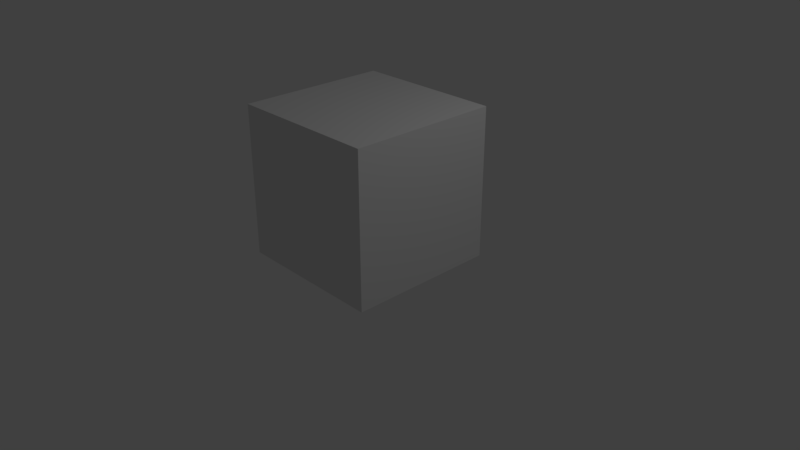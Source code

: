 # Source: Floor.blend  (saved by Blender 2.78.0; exported with 4.5.12 LTS)
import bpy
from mathutils import Matrix  # noqa: F401  (used for matrix-valued properties, if any)

bpy.ops.wm.read_factory_settings(use_empty=True)
scene = bpy.context.scene
scene.name = 'Scene'

# ---- collections
col_collection_1 = bpy.data.collections.new('Collection 1'); scene.collection.children.link(col_collection_1)

# ---- materials (node trees are filled in below, after node groups)
mat_material = bpy.data.materials.new('Material')
mat_material.alpha_threshold = 0.0
mat_material.use_transparent_shadow = False
mat_material.roughness = 0.5
mat_material.line_color = (0.0, 0.0, 0.0, 1.0)

# ---- material node trees

# ---- world
world_world = bpy.data.worlds.new('World'); scene.world = world_world
world_world.color = (0.05088, 0.05088, 0.05088)
world_world.use_sun_shadow = False
world_world.sun_shadow_jitter_overblur = 0.0
world_world.cycles.sampling_method = 'MANUAL'

# ---- cameras
cam_camera = bpy.data.cameras.new('Camera')
cam_camera.clip_end = 100.0
cam_camera.lens = 35.0
cam_camera.sensor_width = 32.0
cam_camera.sensor_height = 18.0
cam_camera.ortho_scale = 7.314
cam_camera.dof.focus_distance = 0.0
cam_camera.dof.aperture_fstop = 128.0

# ---- lights
light_lamp = bpy.data.lights.new('Lamp', 'POINT')
light_lamp.transmission_factor = 0.0
light_lamp.cutoff_distance = 30.0
light_lamp.energy = 100.0
light_lamp.shadow_buffer_clip_start = 1.001
light_lamp.shadow_soft_size = 0.1
light_lamp.shadow_maximum_resolution = 0.006
light_lamp.use_absolute_resolution = True

# ---- meshes
me_cube = bpy.data.meshes.new('Cube')
me_cube.from_pydata([(0.9991, 0.9999, 1.192e-07), (0.9991, -1.0, 1.192e-07), (-1.001, -1.0, 1.192e-07), (-1.001, 0.9999, 1.192e-07), (0.9991, 0.9999, 2.0), (0.9991, -1.0, 2.0), (-1.001, -1.0, 2.0), (-1.001, 0.9999, 2.0)], [], [(0, 1, 2, 3), (4, 7, 6, 5), (0, 4, 5, 1), (1, 5, 6, 2), (2, 6, 7, 3), (4, 0, 3, 7)])
_uv = me_cube.uv_layers.new(name='UVMap')
_uv.uv.foreach_set('vector', [1.987e-08, 0.6667, 0.3333, 0.6667, 0.3333, 1.0, 0.0, 1.0, 0.6667, 0.3333, 0.6667, 0.0, 1.0, 7.947e-08, 1.0, 0.3333, 0.3333, 0.3333, 9.487e-08, 0.3333, 0.0, 0.0, 0.3333, 1.987e-08, 0.0, 0.6667, 0.0, 0.3333, 0.3333, 0.3333, 0.3333, 0.6667, 0.6667, 0.3333, 0.3333, 0.3333, 0.3333, 9.934e-09, 0.6667, 0.0, 0.3333, 0.3333, 0.6667, 0.3333, 0.6667, 0.6667, 0.3333, 0.6667])
me_cube.materials.append(mat_material)
me_cube.use_remesh_preserve_volume = False
me_cube.use_remesh_preserve_attributes = False
me_cube.use_mirror_vertex_groups = False
me_cube.update()

# ---- objects
ob_floor = bpy.data.objects.new('Floor', me_cube)
ob_lamp = bpy.data.objects.new('Lamp', light_lamp)
ob_camera = bpy.data.objects.new('Camera', cam_camera)

# ---- transforms, parenting, visibility, modifiers, constraints
ob_floor.location = (0.0008664, 5.341e-05, -1.007e-07)
ob_floor.lock_rotations_4d = False
ob_floor.empty_display_type = 'ARROWS'
ob_floor.lineart.crease_threshold = 0.0
ob_lamp.location = (4.076, 1.005, 5.904)
ob_lamp.rotation_euler = (0.6503, 0.05522, 1.866)
ob_lamp.lock_rotations_4d = False
ob_lamp.empty_display_type = 'ARROWS'
ob_lamp.color = (0.0, 0.0, 0.0, 0.0)
ob_lamp.lineart.crease_threshold = 0.0
ob_camera.location = (7.481, -6.508, 5.344)
ob_camera.rotation_euler = (1.109, 0.0, 0.8149)
ob_camera.lock_rotations_4d = False
ob_camera.empty_display_type = 'ARROWS'
ob_camera.color = (0.0, 0.0, 0.0, 0.0)
ob_camera.display_type = 'WIRE'
ob_camera.lineart.crease_threshold = 0.0

# ---- collection membership
col_collection_1.objects.link(ob_floor)
col_collection_1.objects.link(ob_lamp)
col_collection_1.objects.link(ob_camera)

# ---- scene / render settings (as saved in the file)
scene.camera = ob_camera
scene.frame_start = 1; scene.frame_end = 250; scene.frame_set(6)
scene.render.engine = 'BLENDER_EEVEE_NEXT'
scene.render.resolution_percentage = 50
scene.render.dither_intensity = 0.0
scene.cycles.use_denoising = False
scene.cycles.samples = 128
scene.cycles.sampling_pattern = 'TABULATED_SOBOL'
scene.cycles.light_sampling_threshold = 0.0
scene.cycles.use_adaptive_sampling = False
scene.cycles.use_light_tree = False
scene.cycles.blur_glossy = 0.0
scene.cycles.sample_clamp_indirect = 0.0
scene.view_settings.view_transform = 'Standard'
bpy.context.view_layer.update()
